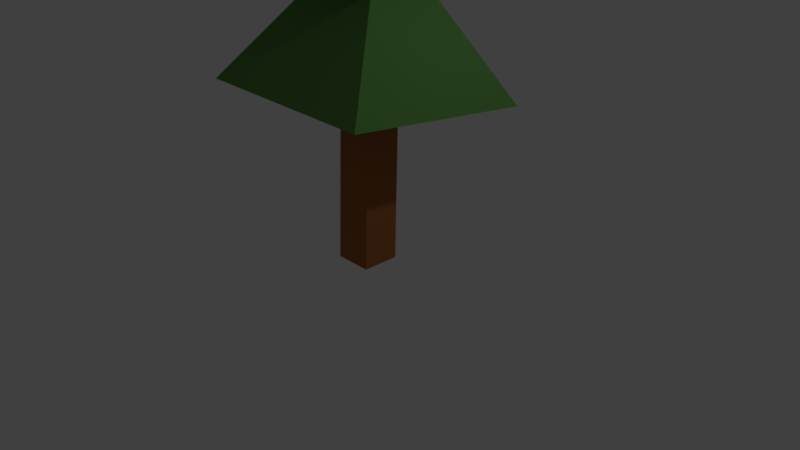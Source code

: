 # Source: pohon10.blend  (saved by Blender 2.78.0; exported with 4.5.12 LTS)
import bpy
from mathutils import Matrix  # noqa: F401  (used for matrix-valued properties, if any)

bpy.ops.wm.read_factory_settings(use_empty=True)
scene = bpy.context.scene
scene.name = 'Scene'

# ---- collections
col_collection_1 = bpy.data.collections.new('Collection 1'); scene.collection.children.link(col_collection_1)

# ---- materials (node trees are filled in below, after node groups)
mat_kayu1_013 = bpy.data.materials.new('kayu1.013')
mat_kayu1_013.alpha_threshold = 0.0
mat_kayu1_013.use_transparent_shadow = False
mat_kayu1_013.diffuse_color = (0.3931, 0.1385, 0.04495, 1.0)
mat_kayu1_013.roughness = 0.5
mat_daun2_004 = bpy.data.materials.new('daun2.004')
mat_daun2_004.alpha_threshold = 0.0
mat_daun2_004.use_transparent_shadow = False
mat_daun2_004.diffuse_color = (0.1093, 0.281, 0.07012, 1.0)
mat_daun2_004.roughness = 0.5

# ---- material node trees

# ---- world
world_world = bpy.data.worlds.new('World'); scene.world = world_world
world_world.color = (0.05088, 0.05088, 0.05088)
world_world.use_sun_shadow = False
world_world.sun_shadow_jitter_overblur = 0.0
world_world.cycles.sampling_method = 'MANUAL'

# ---- cameras
cam_camera = bpy.data.cameras.new('Camera')
cam_camera.clip_end = 100.0
cam_camera.lens = 35.0
cam_camera.sensor_width = 32.0
cam_camera.sensor_height = 18.0
cam_camera.ortho_scale = 7.314
cam_camera.dof.focus_distance = 0.0
cam_camera.dof.aperture_fstop = 128.0

# ---- lights
light_lamp = bpy.data.lights.new('Lamp', 'POINT')
light_lamp.transmission_factor = 0.0
light_lamp.cutoff_distance = 30.0
light_lamp.energy = 100.0
light_lamp.shadow_buffer_clip_start = 1.001
light_lamp.shadow_soft_size = 0.1
light_lamp.shadow_maximum_resolution = 0.006
light_lamp.use_absolute_resolution = True

# ---- meshes
me_cube_080 = bpy.data.meshes.new('Cube.080')
me_cube_080.from_pydata([(0.9999, 1.0, -0.9998), (0.9987, -0.9971, -0.9964), (-1.002, -0.9982, -0.9963), (-1.0, 1.0, -0.9998), (0.9446, 1.406, 1.17), (0.9179, -0.4588, 1.247), (-1.044, -0.4089, 1.251), (-1.024, 1.447, 1.173), (5.081, 5.094, 0.361), (4.977, -4.887, 0.5453), (-5.129, -4.813, 0.5539), (-5.087, 5.097, 0.3618), (0.9426, 1.788, 1.478), (0.9189, 0.006391, 1.547), (-0.9552, 0.06086, 1.551), (-0.9394, 1.833, 1.482), (3.616, 3.9, 1.367), (3.516, -3.074, 1.559), (-3.632, -2.876, 1.575), (-3.617, 3.986, 1.375), (1.246, 3.45, 2.257), (1.229, 1.363, 2.296), (-0.9156, 1.401, 2.301), (-0.9091, 3.472, 2.259), (2.783, 4.478, 2.217), (2.732, -0.6886, 2.298), (-2.512, -0.5765, 2.312), (-2.516, 4.505, 2.221), (0.2343, 3.116, 2.847)], [], [(0, 1, 2, 3), (4, 7, 11, 8), (0, 4, 5, 1), (1, 5, 6, 2), (2, 6, 7, 3), (4, 0, 3, 7), (6, 5, 9, 10), (5, 4, 8, 9), (7, 6, 10, 11), (10, 9, 13, 14), (9, 8, 12, 13), (11, 10, 14, 15), (8, 11, 15, 12), (13, 12, 16, 17), (15, 14, 18, 19), (12, 15, 19, 16), (14, 13, 17, 18), (19, 18, 22, 23), (16, 19, 23, 20), (18, 17, 21, 22), (17, 16, 20, 21), (22, 21, 25, 26), (21, 20, 24, 25), (23, 22, 26, 27), (20, 23, 27, 24), (27, 26, 28), (24, 27, 28), (26, 25, 28), (25, 24, 28)])
me_cube_080.polygons.foreach_set('material_index', [0, 1, 0, 0, 0, 0, 1, 1, 1, 1, 1, 1, 1, 1, 1, 1, 1, 1, 1, 1, 1, 1, 1, 1, 1, 1, 1, 1, 1])
me_cube_080.materials.append(mat_kayu1_013)
me_cube_080.materials.append(mat_daun2_004)
me_cube_080.use_remesh_preserve_volume = False
me_cube_080.use_remesh_preserve_attributes = False
me_cube_080.use_mirror_vertex_groups = False
me_cube_080.update()

# ---- objects
ob_lamp = bpy.data.objects.new('Lamp', light_lamp)
ob_camera = bpy.data.objects.new('Camera', cam_camera)
ob_cube_035 = bpy.data.objects.new('Cube.035', me_cube_080)

# ---- transforms, parenting, visibility, modifiers, constraints
ob_lamp.location = (4.076, 1.005, 5.904)
ob_lamp.rotation_euler = (0.6503, 0.05522, 1.866)
ob_lamp.lock_rotations_4d = False
ob_lamp.empty_display_type = 'ARROWS'
ob_lamp.color = (0.0, 0.0, 0.0, 0.0)
ob_lamp.lineart.crease_threshold = 0.0
ob_camera.location = (7.481, -6.508, 5.344)
ob_camera.rotation_euler = (1.109, 0.0, 0.8149)
ob_camera.lock_rotations_4d = False
ob_camera.empty_display_type = 'ARROWS'
ob_camera.color = (0.0, 0.0, 0.0, 0.0)
ob_camera.display_type = 'WIRE'
ob_camera.lineart.crease_threshold = 0.0
ob_cube_035.location = (0.0, -0.02592, 1.467)
ob_cube_035.scale = (0.25, 0.25, 1.5)
ob_cube_035.lock_rotations_4d = False
ob_cube_035.empty_display_type = 'ARROWS'
ob_cube_035.lineart.crease_threshold = 0.0

# ---- collection membership
col_collection_1.objects.link(ob_lamp)
col_collection_1.objects.link(ob_camera)
col_collection_1.objects.link(ob_cube_035)

# ---- scene / render settings (as saved in the file)
scene.camera = ob_camera
scene.frame_start = 1; scene.frame_end = 250; scene.frame_set(1)
scene.render.engine = 'BLENDER_EEVEE_NEXT'
scene.render.resolution_percentage = 50
scene.render.dither_intensity = 0.0
scene.cycles.use_denoising = False
scene.cycles.samples = 128
scene.cycles.sampling_pattern = 'TABULATED_SOBOL'
scene.cycles.light_sampling_threshold = 0.0
scene.cycles.use_adaptive_sampling = False
scene.cycles.use_light_tree = False
scene.cycles.blur_glossy = 0.0
scene.cycles.sample_clamp_indirect = 0.0
scene.view_settings.view_transform = 'Standard'
bpy.context.view_layer.update()
